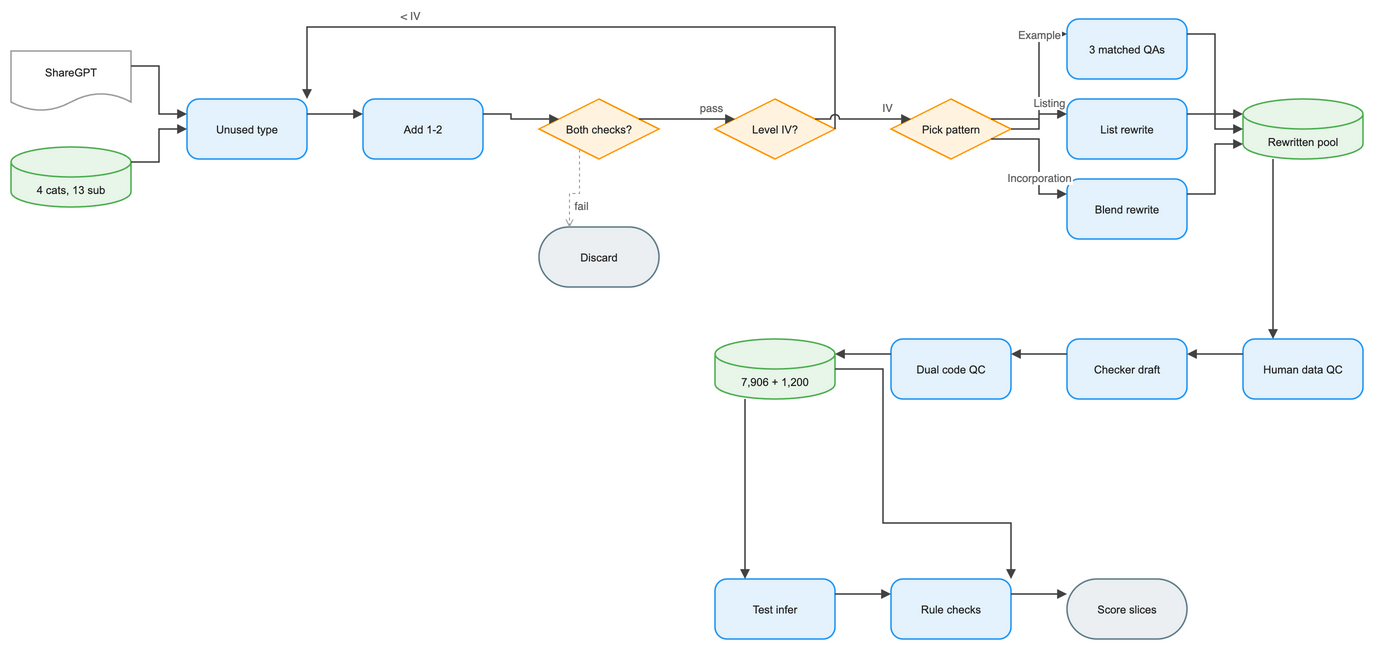

The diagram above was exported from draw.io. Its source (the exported page's mxGraphModel, read from the mxfile embedded in the PNG):
<mxGraphModel dx="1120" dy="720" grid="1" gridSize="8" guides="1" tooltips="1" connect="1" arrows="1" fold="1" page="1" pageScale="1" pageWidth="1408" pageHeight="720" math="0" background="#FFFFFF">
  <root>
    <mxCell id="0" />
    <mxCell id="1" parent="0" />
    <mxCell id="2" value="ShareGPT" style="convertToSvg=1;shape=document;boundedLbl=1;html=0;whiteSpace=wrap;fillColor=#FFFFFF;strokeColor=#9E9E9E;strokeWidth=1.5;fontColor=#212121;fontSize=11;fontFamily=Arial, Helvetica, sans-serif;verticalAlign=middle;align=center" vertex="1" parent="1">
      <mxGeometry x="-24" y="48" width="120" height="60" as="geometry" />
    </mxCell>
    <mxCell id="3" value="4 cats, 13 sub" style="convertToSvg=1;shape=cylinder3;boundedLbl=1;backgroundOutline=1;size=15;html=0;whiteSpace=wrap;fillColor=#E8F5E9;strokeColor=#4CAF50;strokeWidth=1.5;fontColor=#212121;fontSize=11;fontFamily=Arial, Helvetica, sans-serif;verticalAlign=middle;align=center" vertex="1" parent="1">
      <mxGeometry x="-24" y="144" width="120" height="60" as="geometry" />
    </mxCell>
    <mxCell id="4" value="Unused type" style="convertToSvg=1;rounded=1;arcSize=20;html=0;whiteSpace=wrap;fillColor=#E3F2FD;strokeColor=#2196F3;strokeWidth=1.5;fontColor=#212121;fontSize=11;fontFamily=Arial, Helvetica, sans-serif;verticalAlign=middle;align=center" vertex="1" parent="1">
      <mxGeometry x="152" y="96" width="120" height="60" as="geometry" />
    </mxCell>
    <mxCell id="5" value="Add 1-2" style="convertToSvg=1;rounded=1;arcSize=20;html=0;whiteSpace=wrap;fillColor=#E3F2FD;strokeColor=#2196F3;strokeWidth=1.5;fontColor=#212121;fontSize=11;fontFamily=Arial, Helvetica, sans-serif;verticalAlign=middle;align=center" vertex="1" parent="1">
      <mxGeometry x="328" y="96" width="120" height="60" as="geometry" />
    </mxCell>
    <mxCell id="6" value="Both checks?" style="convertToSvg=1;rhombus;html=0;whiteSpace=wrap;fillColor=#FFF3E0;strokeColor=#FF9800;strokeWidth=1.5;fontColor=#212121;fontSize=11;fontFamily=Arial, Helvetica, sans-serif;verticalAlign=middle;align=center" vertex="1" parent="1">
      <mxGeometry x="504" y="96" width="120" height="60" as="geometry" />
    </mxCell>
    <mxCell id="7" value="Discard" style="convertToSvg=1;rounded=1;arcSize=50;html=0;whiteSpace=wrap;fillColor=#ECEFF1;strokeColor=#607D8B;strokeWidth=1.5;fontColor=#212121;fontSize=11;fontFamily=Arial, Helvetica, sans-serif;verticalAlign=middle;align=center" vertex="1" parent="1">
      <mxGeometry x="504" y="224" width="120" height="60" as="geometry" />
    </mxCell>
    <mxCell id="8" value="Level IV?" style="convertToSvg=1;rhombus;html=0;whiteSpace=wrap;fillColor=#FFF3E0;strokeColor=#FF9800;strokeWidth=1.5;fontColor=#212121;fontSize=11;fontFamily=Arial, Helvetica, sans-serif;verticalAlign=middle;align=center" vertex="1" parent="1">
      <mxGeometry x="680" y="96" width="120" height="60" as="geometry" />
    </mxCell>
    <mxCell id="9" value="Pick pattern" style="convertToSvg=1;rhombus;html=0;whiteSpace=wrap;fillColor=#FFF3E0;strokeColor=#FF9800;strokeWidth=1.5;fontColor=#212121;fontSize=11;fontFamily=Arial, Helvetica, sans-serif;verticalAlign=middle;align=center" vertex="1" parent="1">
      <mxGeometry x="856" y="96" width="120" height="60" as="geometry" />
    </mxCell>
    <mxCell id="10" value="3 matched QAs" style="convertToSvg=1;rounded=1;arcSize=20;html=0;whiteSpace=wrap;fillColor=#E3F2FD;strokeColor=#2196F3;strokeWidth=1.5;fontColor=#212121;fontSize=11;fontFamily=Arial, Helvetica, sans-serif;verticalAlign=middle;align=center" vertex="1" parent="1">
      <mxGeometry x="1032" y="16" width="120" height="60" as="geometry" />
    </mxCell>
    <mxCell id="11" value="List rewrite" style="convertToSvg=1;rounded=1;arcSize=20;html=0;whiteSpace=wrap;fillColor=#E3F2FD;strokeColor=#2196F3;strokeWidth=1.5;fontColor=#212121;fontSize=11;fontFamily=Arial, Helvetica, sans-serif;verticalAlign=middle;align=center" vertex="1" parent="1">
      <mxGeometry x="1032" y="96" width="120" height="60" as="geometry" />
    </mxCell>
    <mxCell id="12" value="Blend rewrite" style="convertToSvg=1;rounded=1;arcSize=20;html=0;whiteSpace=wrap;fillColor=#E3F2FD;strokeColor=#2196F3;strokeWidth=1.5;fontColor=#212121;fontSize=11;fontFamily=Arial, Helvetica, sans-serif;verticalAlign=middle;align=center" vertex="1" parent="1">
      <mxGeometry x="1032" y="176" width="120" height="60" as="geometry" />
    </mxCell>
    <mxCell id="13" value="Rewritten pool" style="convertToSvg=1;shape=cylinder3;boundedLbl=1;backgroundOutline=1;size=15;html=0;whiteSpace=wrap;fillColor=#E8F5E9;strokeColor=#4CAF50;strokeWidth=1.5;fontColor=#212121;fontSize=11;fontFamily=Arial, Helvetica, sans-serif;verticalAlign=middle;align=center" vertex="1" parent="1">
      <mxGeometry x="1208" y="96" width="120" height="60" as="geometry" />
    </mxCell>
    <mxCell id="14" value="Human data QC" style="convertToSvg=1;rounded=1;arcSize=20;html=0;whiteSpace=wrap;fillColor=#E3F2FD;strokeColor=#2196F3;strokeWidth=1.5;fontColor=#212121;fontSize=11;fontFamily=Arial, Helvetica, sans-serif;verticalAlign=middle;align=center" vertex="1" parent="1">
      <mxGeometry x="1208" y="336" width="120" height="60" as="geometry" />
    </mxCell>
    <mxCell id="15" value="Checker draft" style="convertToSvg=1;rounded=1;arcSize=20;html=0;whiteSpace=wrap;fillColor=#E3F2FD;strokeColor=#2196F3;strokeWidth=1.5;fontColor=#212121;fontSize=11;fontFamily=Arial, Helvetica, sans-serif;verticalAlign=middle;align=center" vertex="1" parent="1">
      <mxGeometry x="1032" y="336" width="120" height="60" as="geometry" />
    </mxCell>
    <mxCell id="16" value="Dual code QC" style="convertToSvg=1;rounded=1;arcSize=20;html=0;whiteSpace=wrap;fillColor=#E3F2FD;strokeColor=#2196F3;strokeWidth=1.5;fontColor=#212121;fontSize=11;fontFamily=Arial, Helvetica, sans-serif;verticalAlign=middle;align=center" vertex="1" parent="1">
      <mxGeometry x="856" y="336" width="120" height="60" as="geometry" />
    </mxCell>
    <mxCell id="17" value="7,906 + 1,200" style="convertToSvg=1;shape=cylinder3;boundedLbl=1;backgroundOutline=1;size=15;html=0;whiteSpace=wrap;fillColor=#E8F5E9;strokeColor=#4CAF50;strokeWidth=1.5;fontColor=#212121;fontSize=11;fontFamily=Arial, Helvetica, sans-serif;verticalAlign=middle;align=center" vertex="1" parent="1">
      <mxGeometry x="680" y="336" width="120" height="60" as="geometry" />
    </mxCell>
    <mxCell id="18" value="Test infer" style="convertToSvg=1;rounded=1;arcSize=20;html=0;whiteSpace=wrap;fillColor=#E3F2FD;strokeColor=#2196F3;strokeWidth=1.5;fontColor=#212121;fontSize=11;fontFamily=Arial, Helvetica, sans-serif;verticalAlign=middle;align=center" vertex="1" parent="1">
      <mxGeometry x="680" y="576" width="120" height="60" as="geometry" />
    </mxCell>
    <mxCell id="19" value="Rule checks" style="convertToSvg=1;rounded=1;arcSize=20;html=0;whiteSpace=wrap;fillColor=#E3F2FD;strokeColor=#2196F3;strokeWidth=1.5;fontColor=#212121;fontSize=11;fontFamily=Arial, Helvetica, sans-serif;verticalAlign=middle;align=center" vertex="1" parent="1">
      <mxGeometry x="856" y="576" width="120" height="60" as="geometry" />
    </mxCell>
    <mxCell id="20" value="Score slices" style="convertToSvg=1;rounded=1;arcSize=50;html=0;whiteSpace=wrap;fillColor=#ECEFF1;strokeColor=#607D8B;strokeWidth=1.5;fontColor=#212121;fontSize=11;fontFamily=Arial, Helvetica, sans-serif;verticalAlign=middle;align=center" vertex="1" parent="1">
      <mxGeometry x="1032" y="576" width="120" height="60" as="geometry" />
    </mxCell>
    <mxCell id="21" value="" style="convertToSvg=1;edgeStyle=orthogonalEdgeStyle;rounded=0;orthogonalLoop=1;jettySize=auto;html=0;strokeColor=#424242;strokeWidth=1.5;endArrow=block;endFill=1;exitX=1;exitY=0.25;exitDx=0;exitDy=0;entryX=0;entryY=0.25;entryDx=0;entryDy=0;jumpStyle=arc;jumpSize=8" edge="1" parent="1" source="2" target="4">
      <mxGeometry relative="1" as="geometry" />
    </mxCell>
    <mxCell id="22" value="" style="convertToSvg=1;edgeStyle=orthogonalEdgeStyle;rounded=0;orthogonalLoop=1;jettySize=auto;html=0;strokeColor=#424242;strokeWidth=1.5;endArrow=block;endFill=1;exitX=1;exitY=0.25;exitDx=0;exitDy=0;entryX=0;entryY=0.5;entryDx=0;entryDy=0;jumpStyle=arc;jumpSize=8" edge="1" parent="1" source="3" target="4">
      <mxGeometry relative="1" as="geometry" />
    </mxCell>
    <mxCell id="23" value="" style="convertToSvg=1;edgeStyle=orthogonalEdgeStyle;rounded=0;orthogonalLoop=1;jettySize=auto;html=0;strokeColor=#424242;strokeWidth=1.5;endArrow=block;endFill=1;exitX=1;exitY=0.25;exitDx=0;exitDy=0;entryX=0;entryY=0.25;entryDx=0;entryDy=0;jumpStyle=arc;jumpSize=8" edge="1" parent="1" source="4" target="5">
      <mxGeometry relative="1" as="geometry" />
    </mxCell>
    <mxCell id="24" value="" style="convertToSvg=1;edgeStyle=orthogonalEdgeStyle;rounded=0;orthogonalLoop=1;jettySize=auto;html=0;strokeColor=#424242;strokeWidth=1.5;endArrow=block;endFill=1;exitX=1;exitY=0.25;exitDx=0;exitDy=0;entryX=0;entryY=0.25;entryDx=0;entryDy=0;jumpStyle=arc;jumpSize=8" edge="1" parent="1" source="5" target="6">
      <mxGeometry relative="1" as="geometry" />
    </mxCell>
    <mxCell id="25" value="" style="convertToSvg=1;edgeStyle=orthogonalEdgeStyle;rounded=0;orthogonalLoop=1;jettySize=auto;html=0;strokeColor=#9E9E9E;strokeWidth=1;endArrow=open;endFill=0;exitX=0.25;exitY=1;exitDx=0;exitDy=0;entryX=0.25;entryY=0;entryDx=0;entryDy=0;dashed=1;dashPattern=3 3;jumpStyle=arc;jumpSize=8" edge="1" parent="1" source="6" target="7">
      <mxGeometry relative="1" as="geometry" />
    </mxCell>
    <mxCell id="26" value="fail" style="convertToSvg=1;edgeLabel;html=0;align=center;verticalAlign=middle;fontSize=11;fontColor=#616161;" vertex="1" connectable="0" parent="25">
      <mxGeometry x="0.5" relative="1" as="geometry">
        <mxPoint x="12" y="0" as="offset" />
      </mxGeometry>
    </mxCell>
    <mxCell id="27" value="" style="convertToSvg=1;edgeStyle=orthogonalEdgeStyle;rounded=0;orthogonalLoop=1;jettySize=auto;html=0;strokeColor=#424242;strokeWidth=1.5;endArrow=block;endFill=1;exitX=1;exitY=0.25;exitDx=0;exitDy=0;entryX=0;entryY=0.25;entryDx=0;entryDy=0;jumpStyle=arc;jumpSize=8" edge="1" parent="1" source="6" target="8">
      <mxGeometry relative="1" as="geometry" />
    </mxCell>
    <mxCell id="28" value="pass" style="convertToSvg=1;edgeLabel;html=0;align=center;verticalAlign=middle;fontSize=11;fontColor=#616161;" vertex="1" connectable="0" parent="27">
      <mxGeometry x="0.5" relative="1" as="geometry">
        <mxPoint x="0" y="-12" as="offset" />
      </mxGeometry>
    </mxCell>
    <mxCell id="29" value="" style="convertToSvg=1;edgeStyle=orthogonalEdgeStyle;rounded=0;orthogonalLoop=1;jettySize=auto;html=0;strokeColor=#424242;strokeWidth=1.5;endArrow=block;endFill=1;jumpStyle=arc;jumpSize=8" edge="1" parent="1" source="8" target="4">
      <mxGeometry relative="1" as="geometry">
        <Array as="points">
          <mxPoint x="800" y="24" />
          <mxPoint x="272" y="24" />
        </Array>
      </mxGeometry>
    </mxCell>
    <mxCell id="30" value="&lt; IV" style="convertToSvg=1;edgeLabel;html=0;align=center;verticalAlign=middle;fontSize=11;fontColor=#616161;" vertex="1" connectable="0" parent="29">
      <mxGeometry x="0.5" relative="1" as="geometry">
        <mxPoint x="0" y="-12" as="offset" />
      </mxGeometry>
    </mxCell>
    <mxCell id="31" value="" style="convertToSvg=1;edgeStyle=orthogonalEdgeStyle;rounded=0;orthogonalLoop=1;jettySize=auto;html=0;strokeColor=#424242;strokeWidth=1.5;endArrow=block;endFill=1;exitX=1;exitY=0.25;exitDx=0;exitDy=0;entryX=0;entryY=0.25;entryDx=0;entryDy=0;jumpStyle=arc;jumpSize=8" edge="1" parent="1" source="8" target="9">
      <mxGeometry relative="1" as="geometry" />
    </mxCell>
    <mxCell id="32" value="IV" style="convertToSvg=1;edgeLabel;html=0;align=center;verticalAlign=middle;fontSize=11;fontColor=#616161;" vertex="1" connectable="0" parent="31">
      <mxGeometry x="0.5" relative="1" as="geometry">
        <mxPoint x="0" y="-12" as="offset" />
      </mxGeometry>
    </mxCell>
    <mxCell id="33" value="" style="convertToSvg=1;edgeStyle=orthogonalEdgeStyle;rounded=0;orthogonalLoop=1;jettySize=auto;html=0;strokeColor=#424242;strokeWidth=1.5;endArrow=block;endFill=1;exitX=1;exitY=0.25;exitDx=0;exitDy=0;entryX=0;entryY=0.25;entryDx=0;entryDy=0;jumpStyle=arc;jumpSize=8" edge="1" parent="1" source="9" target="10">
      <mxGeometry relative="1" as="geometry" />
    </mxCell>
    <mxCell id="34" value="Example" style="convertToSvg=1;edgeLabel;html=0;align=center;verticalAlign=middle;fontSize=11;fontColor=#616161;" vertex="1" connectable="0" parent="33">
      <mxGeometry x="0.5" relative="1" as="geometry">
        <mxPoint x="0" y="-12" as="offset" />
      </mxGeometry>
    </mxCell>
    <mxCell id="35" value="" style="convertToSvg=1;edgeStyle=orthogonalEdgeStyle;rounded=0;orthogonalLoop=1;jettySize=auto;html=0;strokeColor=#424242;strokeWidth=1.5;endArrow=block;endFill=1;exitX=1;exitY=0.5;exitDx=0;exitDy=0;entryX=0;entryY=0.25;entryDx=0;entryDy=0;jumpStyle=arc;jumpSize=8" edge="1" parent="1" source="9" target="11">
      <mxGeometry relative="1" as="geometry" />
    </mxCell>
    <mxCell id="36" value="Listing" style="convertToSvg=1;edgeLabel;html=0;align=center;verticalAlign=middle;fontSize=11;fontColor=#616161;" vertex="1" connectable="0" parent="35">
      <mxGeometry x="0.5" relative="1" as="geometry">
        <mxPoint x="0" y="-12" as="offset" />
      </mxGeometry>
    </mxCell>
    <mxCell id="37" value="" style="convertToSvg=1;edgeStyle=orthogonalEdgeStyle;rounded=0;orthogonalLoop=1;jettySize=auto;html=0;strokeColor=#424242;strokeWidth=1.5;endArrow=block;endFill=1;exitX=1;exitY=0.75;exitDx=0;exitDy=0;entryX=0;entryY=0.25;entryDx=0;entryDy=0;jumpStyle=arc;jumpSize=8" edge="1" parent="1" source="9" target="12">
      <mxGeometry relative="1" as="geometry" />
    </mxCell>
    <mxCell id="38" value="Incorporation" style="convertToSvg=1;edgeLabel;html=0;align=center;verticalAlign=middle;fontSize=11;fontColor=#616161;" vertex="1" connectable="0" parent="37">
      <mxGeometry x="0.5" relative="1" as="geometry">
        <mxPoint x="0" y="-12" as="offset" />
      </mxGeometry>
    </mxCell>
    <mxCell id="39" value="" style="convertToSvg=1;edgeStyle=orthogonalEdgeStyle;rounded=0;orthogonalLoop=1;jettySize=auto;html=0;strokeColor=#424242;strokeWidth=1.5;endArrow=block;endFill=1;exitX=1;exitY=0.25;exitDx=0;exitDy=0;entryX=0;entryY=0.25;entryDx=0;entryDy=0;jumpStyle=arc;jumpSize=8" edge="1" parent="1" source="10" target="13">
      <mxGeometry relative="1" as="geometry" />
    </mxCell>
    <mxCell id="40" value="" style="convertToSvg=1;edgeStyle=orthogonalEdgeStyle;rounded=0;orthogonalLoop=1;jettySize=auto;html=0;strokeColor=#424242;strokeWidth=1.5;endArrow=block;endFill=1;exitX=1;exitY=0.25;exitDx=0;exitDy=0;entryX=0;entryY=0.5;entryDx=0;entryDy=0;jumpStyle=arc;jumpSize=8" edge="1" parent="1" source="11" target="13">
      <mxGeometry relative="1" as="geometry" />
    </mxCell>
    <mxCell id="41" value="" style="convertToSvg=1;edgeStyle=orthogonalEdgeStyle;rounded=0;orthogonalLoop=1;jettySize=auto;html=0;strokeColor=#424242;strokeWidth=1.5;endArrow=block;endFill=1;exitX=1;exitY=0.25;exitDx=0;exitDy=0;entryX=0;entryY=0.75;entryDx=0;entryDy=0;jumpStyle=arc;jumpSize=8" edge="1" parent="1" source="12" target="13">
      <mxGeometry relative="1" as="geometry" />
    </mxCell>
    <mxCell id="42" value="" style="convertToSvg=1;edgeStyle=orthogonalEdgeStyle;rounded=0;orthogonalLoop=1;jettySize=auto;html=0;strokeColor=#424242;strokeWidth=1.5;endArrow=block;endFill=1;exitX=0.25;exitY=1;exitDx=0;exitDy=0;entryX=0.25;entryY=0;entryDx=0;entryDy=0;jumpStyle=arc;jumpSize=8" edge="1" parent="1" source="13" target="14">
      <mxGeometry relative="1" as="geometry" />
    </mxCell>
    <mxCell id="43" value="" style="convertToSvg=1;edgeStyle=orthogonalEdgeStyle;rounded=0;orthogonalLoop=1;jettySize=auto;html=0;strokeColor=#424242;strokeWidth=1.5;endArrow=block;endFill=1;exitX=0;exitY=0.25;exitDx=0;exitDy=0;entryX=1;entryY=0.25;entryDx=0;entryDy=0;jumpStyle=arc;jumpSize=8" edge="1" parent="1" source="14" target="15">
      <mxGeometry relative="1" as="geometry" />
    </mxCell>
    <mxCell id="44" value="" style="convertToSvg=1;edgeStyle=orthogonalEdgeStyle;rounded=0;orthogonalLoop=1;jettySize=auto;html=0;strokeColor=#424242;strokeWidth=1.5;endArrow=block;endFill=1;exitX=0;exitY=0.25;exitDx=0;exitDy=0;entryX=1;entryY=0.25;entryDx=0;entryDy=0;jumpStyle=arc;jumpSize=8" edge="1" parent="1" source="15" target="16">
      <mxGeometry relative="1" as="geometry" />
    </mxCell>
    <mxCell id="45" value="" style="convertToSvg=1;edgeStyle=orthogonalEdgeStyle;rounded=0;orthogonalLoop=1;jettySize=auto;html=0;strokeColor=#424242;strokeWidth=1.5;endArrow=block;endFill=1;exitX=0;exitY=0.25;exitDx=0;exitDy=0;entryX=1;entryY=0.25;entryDx=0;entryDy=0;jumpStyle=arc;jumpSize=8" edge="1" parent="1" source="16" target="17">
      <mxGeometry relative="1" as="geometry" />
    </mxCell>
    <mxCell id="46" value="" style="convertToSvg=1;edgeStyle=orthogonalEdgeStyle;rounded=0;orthogonalLoop=1;jettySize=auto;html=0;strokeColor=#424242;strokeWidth=1.5;endArrow=block;endFill=1;exitX=0.25;exitY=1;exitDx=0;exitDy=0;entryX=0.25;entryY=0;entryDx=0;entryDy=0;jumpStyle=arc;jumpSize=8" edge="1" parent="1" source="17" target="18">
      <mxGeometry relative="1" as="geometry" />
    </mxCell>
    <mxCell id="47" value="" style="convertToSvg=1;edgeStyle=orthogonalEdgeStyle;rounded=0;orthogonalLoop=1;jettySize=auto;html=0;strokeColor=#424242;strokeWidth=1.5;endArrow=block;endFill=1;exitX=1;exitY=0.25;exitDx=0;exitDy=0;entryX=0;entryY=0.25;entryDx=0;entryDy=0;jumpStyle=arc;jumpSize=8" edge="1" parent="1" source="18" target="19">
      <mxGeometry relative="1" as="geometry" />
    </mxCell>
    <mxCell id="48" value="" style="convertToSvg=1;edgeStyle=orthogonalEdgeStyle;rounded=0;orthogonalLoop=1;jettySize=auto;html=0;strokeColor=#424242;strokeWidth=1.5;endArrow=block;endFill=1;jumpStyle=arc;jumpSize=8" edge="1" parent="1" source="17" target="19">
      <mxGeometry relative="1" as="geometry">
        <Array as="points">
          <mxPoint x="848" y="520" />
          <mxPoint x="976" y="520" />
        </Array>
      </mxGeometry>
    </mxCell>
    <mxCell id="49" value="" style="convertToSvg=1;edgeStyle=orthogonalEdgeStyle;rounded=0;orthogonalLoop=1;jettySize=auto;html=0;strokeColor=#424242;strokeWidth=1.5;endArrow=block;endFill=1;exitX=1;exitY=0.25;exitDx=0;exitDy=0;entryX=0;entryY=0.25;entryDx=0;entryDy=0;jumpStyle=arc;jumpSize=8" edge="1" parent="1" source="19" target="20">
      <mxGeometry relative="1" as="geometry" />
    </mxCell>
  </root>
</mxGraphModel>